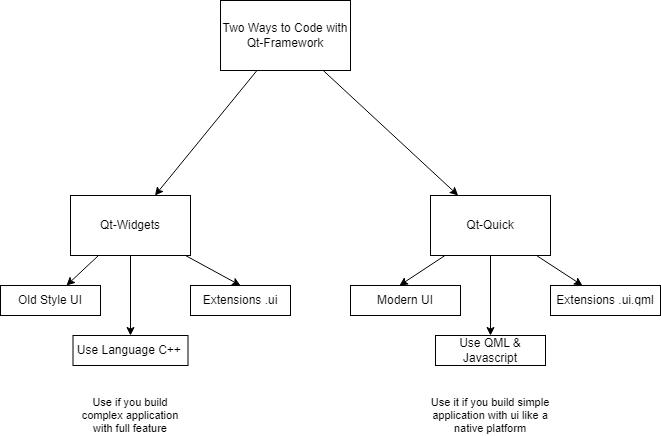

The diagram above was exported from draw.io. Its source (the exported page's mxGraphModel, read from the mxfile embedded in the PNG):
<mxGraphModel dx="794" dy="690" grid="1" gridSize="10" guides="1" tooltips="1" connect="1" arrows="1" fold="1" page="1" pageScale="1" pageWidth="1100" pageHeight="850" math="0" shadow="0">
  <root>
    <mxCell id="0" />
    <mxCell id="1" parent="0" />
    <mxCell id="yugBHcdH7ta2LphOXnb3-8" style="edgeStyle=none;shape=connector;rounded=0;orthogonalLoop=1;jettySize=auto;html=1;labelBackgroundColor=default;strokeColor=default;align=center;verticalAlign=middle;fontFamily=Helvetica;fontSize=11;fontColor=default;endArrow=classic;" parent="1" source="yugBHcdH7ta2LphOXnb3-1" target="yugBHcdH7ta2LphOXnb3-6" edge="1">
      <mxGeometry relative="1" as="geometry" />
    </mxCell>
    <mxCell id="yugBHcdH7ta2LphOXnb3-14" style="edgeStyle=none;shape=connector;rounded=0;orthogonalLoop=1;jettySize=auto;html=1;labelBackgroundColor=default;strokeColor=default;align=center;verticalAlign=middle;fontFamily=Helvetica;fontSize=11;fontColor=default;endArrow=classic;" parent="1" source="yugBHcdH7ta2LphOXnb3-1" target="yugBHcdH7ta2LphOXnb3-13" edge="1">
      <mxGeometry relative="1" as="geometry" />
    </mxCell>
    <mxCell id="yugBHcdH7ta2LphOXnb3-1" value="Qt-Quick" style="rounded=0;whiteSpace=wrap;html=1;" parent="1" vertex="1">
      <mxGeometry x="640" y="315" width="120" height="60" as="geometry" />
    </mxCell>
    <mxCell id="yugBHcdH7ta2LphOXnb3-4" style="rounded=0;orthogonalLoop=1;jettySize=auto;html=1;" parent="1" source="yugBHcdH7ta2LphOXnb3-2" target="yugBHcdH7ta2LphOXnb3-3" edge="1">
      <mxGeometry relative="1" as="geometry" />
    </mxCell>
    <mxCell id="yugBHcdH7ta2LphOXnb3-7" style="edgeStyle=none;shape=connector;rounded=0;orthogonalLoop=1;jettySize=auto;html=1;entryX=0.5;entryY=0;entryDx=0;entryDy=0;labelBackgroundColor=default;strokeColor=default;align=center;verticalAlign=middle;fontFamily=Helvetica;fontSize=11;fontColor=default;endArrow=classic;" parent="1" source="yugBHcdH7ta2LphOXnb3-2" target="yugBHcdH7ta2LphOXnb3-5" edge="1">
      <mxGeometry relative="1" as="geometry" />
    </mxCell>
    <mxCell id="yugBHcdH7ta2LphOXnb3-12" style="edgeStyle=none;shape=connector;rounded=0;orthogonalLoop=1;jettySize=auto;html=1;labelBackgroundColor=default;strokeColor=default;align=center;verticalAlign=middle;fontFamily=Helvetica;fontSize=11;fontColor=default;endArrow=classic;" parent="1" source="yugBHcdH7ta2LphOXnb3-2" target="yugBHcdH7ta2LphOXnb3-11" edge="1">
      <mxGeometry relative="1" as="geometry" />
    </mxCell>
    <mxCell id="yugBHcdH7ta2LphOXnb3-2" value="Qt-Widgets" style="rounded=0;whiteSpace=wrap;html=1;" parent="1" vertex="1">
      <mxGeometry x="280" y="315" width="120" height="60" as="geometry" />
    </mxCell>
    <mxCell id="yugBHcdH7ta2LphOXnb3-3" value="Old Style UI" style="text;html=1;align=center;verticalAlign=middle;whiteSpace=wrap;rounded=0;strokeColor=default;" parent="1" vertex="1">
      <mxGeometry x="210" y="405" width="100" height="30" as="geometry" />
    </mxCell>
    <mxCell id="yugBHcdH7ta2LphOXnb3-5" value="Extensions .ui" style="text;html=1;align=center;verticalAlign=middle;whiteSpace=wrap;rounded=0;strokeColor=default;" parent="1" vertex="1">
      <mxGeometry x="400" y="405" width="100" height="30" as="geometry" />
    </mxCell>
    <mxCell id="yugBHcdH7ta2LphOXnb3-6" value="Extensions .ui.qml" style="text;html=1;align=center;verticalAlign=middle;whiteSpace=wrap;rounded=0;strokeColor=default;" parent="1" vertex="1">
      <mxGeometry x="760" y="405" width="110" height="30" as="geometry" />
    </mxCell>
    <mxCell id="yugBHcdH7ta2LphOXnb3-9" value="Modern UI" style="text;html=1;align=center;verticalAlign=middle;whiteSpace=wrap;rounded=0;strokeColor=default;" parent="1" vertex="1">
      <mxGeometry x="560" y="405" width="110" height="30" as="geometry" />
    </mxCell>
    <mxCell id="yugBHcdH7ta2LphOXnb3-10" style="edgeStyle=none;shape=connector;rounded=0;orthogonalLoop=1;jettySize=auto;html=1;entryX=0.445;entryY=0;entryDx=0;entryDy=0;entryPerimeter=0;labelBackgroundColor=default;strokeColor=default;align=center;verticalAlign=middle;fontFamily=Helvetica;fontSize=11;fontColor=default;endArrow=classic;" parent="1" source="yugBHcdH7ta2LphOXnb3-1" target="yugBHcdH7ta2LphOXnb3-9" edge="1">
      <mxGeometry relative="1" as="geometry" />
    </mxCell>
    <mxCell id="yugBHcdH7ta2LphOXnb3-11" value="Use Language C++&amp;nbsp;" style="text;html=1;align=center;verticalAlign=middle;whiteSpace=wrap;rounded=0;strokeColor=default;" parent="1" vertex="1">
      <mxGeometry x="282.5" y="455" width="115" height="30" as="geometry" />
    </mxCell>
    <mxCell id="yugBHcdH7ta2LphOXnb3-13" value="Use QML &amp;amp; Javascript" style="text;html=1;align=center;verticalAlign=middle;whiteSpace=wrap;rounded=0;strokeColor=default;" parent="1" vertex="1">
      <mxGeometry x="645" y="455" width="110" height="30" as="geometry" />
    </mxCell>
    <mxCell id="yugBHcdH7ta2LphOXnb3-15" style="edgeStyle=none;shape=connector;rounded=0;orthogonalLoop=1;jettySize=auto;html=1;exitX=0.5;exitY=1;exitDx=0;exitDy=0;labelBackgroundColor=default;strokeColor=default;align=center;verticalAlign=middle;fontFamily=Helvetica;fontSize=11;fontColor=default;endArrow=classic;" parent="1" source="yugBHcdH7ta2LphOXnb3-6" target="yugBHcdH7ta2LphOXnb3-6" edge="1">
      <mxGeometry relative="1" as="geometry" />
    </mxCell>
    <mxCell id="yugBHcdH7ta2LphOXnb3-17" value="Use if you build complex application with full feature" style="text;html=1;strokeColor=none;fillColor=none;align=center;verticalAlign=middle;whiteSpace=wrap;rounded=0;fontSize=11;fontFamily=Helvetica;fontColor=default;" parent="1" vertex="1">
      <mxGeometry x="290" y="520" width="100" height="30" as="geometry" />
    </mxCell>
    <mxCell id="yugBHcdH7ta2LphOXnb3-19" value="Use it if you build simple application with ui like a native platform" style="text;html=1;strokeColor=none;fillColor=none;align=center;verticalAlign=middle;whiteSpace=wrap;rounded=0;fontSize=11;fontFamily=Helvetica;fontColor=default;" parent="1" vertex="1">
      <mxGeometry x="635" y="520" width="130" height="30" as="geometry" />
    </mxCell>
    <mxCell id="46K1fxTUWJcHAaeUola9-2" style="rounded=0;orthogonalLoop=1;jettySize=auto;html=1;" parent="1" source="46K1fxTUWJcHAaeUola9-1" target="yugBHcdH7ta2LphOXnb3-2" edge="1">
      <mxGeometry relative="1" as="geometry" />
    </mxCell>
    <mxCell id="46K1fxTUWJcHAaeUola9-4" style="edgeStyle=none;shape=connector;rounded=0;orthogonalLoop=1;jettySize=auto;html=1;labelBackgroundColor=default;strokeColor=default;align=center;verticalAlign=middle;fontFamily=Helvetica;fontSize=11;fontColor=default;endArrow=classic;" parent="1" source="46K1fxTUWJcHAaeUola9-1" target="yugBHcdH7ta2LphOXnb3-1" edge="1">
      <mxGeometry relative="1" as="geometry" />
    </mxCell>
    <mxCell id="46K1fxTUWJcHAaeUola9-1" value="Two Ways to Code with Qt-Framework" style="text;html=1;strokeColor=default;fillColor=none;align=center;verticalAlign=middle;whiteSpace=wrap;rounded=0;" parent="1" vertex="1">
      <mxGeometry x="430" y="120" width="130" height="70" as="geometry" />
    </mxCell>
  </root>
</mxGraphModel>